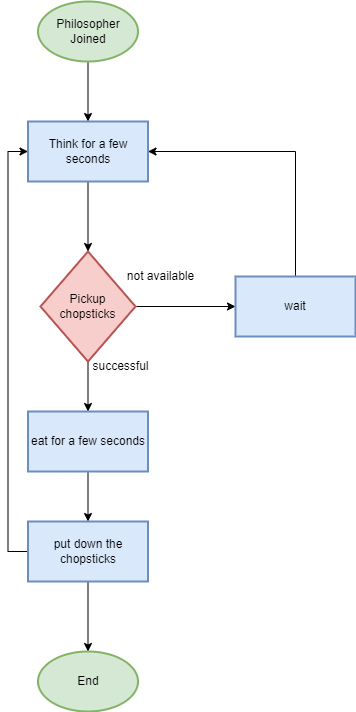

The diagram above was exported from draw.io. Its source (the exported page's mxGraphModel, read from the mxfile embedded in the PNG):
<mxGraphModel dx="1050" dy="549" grid="1" gridSize="10" guides="1" tooltips="1" connect="1" arrows="1" fold="1" page="1" pageScale="1" pageWidth="850" pageHeight="1100" background="#ffffff" math="0" shadow="0">
  <root>
    <mxCell id="0" />
    <mxCell id="1" parent="0" />
    <mxCell id="ffprqq5bIbUTkDwpONdI-4" value="" style="edgeStyle=orthogonalEdgeStyle;rounded=0;orthogonalLoop=1;jettySize=auto;html=1;" parent="1" source="ffprqq5bIbUTkDwpONdI-2" target="ffprqq5bIbUTkDwpONdI-3" edge="1">
      <mxGeometry relative="1" as="geometry" />
    </mxCell>
    <mxCell id="ffprqq5bIbUTkDwpONdI-2" value="Philosopher&lt;br&gt;Joined" style="strokeWidth=2;html=1;shape=mxgraph.flowchart.start_1;whiteSpace=wrap;fillColor=#d5e8d4;strokeColor=#82b366;" parent="1" vertex="1">
      <mxGeometry x="382.5" y="50" width="100" height="60" as="geometry" />
    </mxCell>
    <mxCell id="ffprqq5bIbUTkDwpONdI-6" value="" style="edgeStyle=orthogonalEdgeStyle;rounded=0;orthogonalLoop=1;jettySize=auto;html=1;" parent="1" source="ffprqq5bIbUTkDwpONdI-3" target="ffprqq5bIbUTkDwpONdI-5" edge="1">
      <mxGeometry relative="1" as="geometry" />
    </mxCell>
    <mxCell id="ffprqq5bIbUTkDwpONdI-3" value="Think for a few seconds" style="whiteSpace=wrap;html=1;strokeWidth=2;fillColor=#dae8fc;strokeColor=#6c8ebf;" parent="1" vertex="1">
      <mxGeometry x="372.5" y="170" width="120" height="60" as="geometry" />
    </mxCell>
    <mxCell id="ffprqq5bIbUTkDwpONdI-8" value="" style="edgeStyle=orthogonalEdgeStyle;rounded=0;orthogonalLoop=1;jettySize=auto;html=1;" parent="1" source="ffprqq5bIbUTkDwpONdI-5" target="ffprqq5bIbUTkDwpONdI-7" edge="1">
      <mxGeometry relative="1" as="geometry" />
    </mxCell>
    <mxCell id="ffprqq5bIbUTkDwpONdI-12" value="" style="edgeStyle=orthogonalEdgeStyle;rounded=0;orthogonalLoop=1;jettySize=auto;html=1;" parent="1" source="ffprqq5bIbUTkDwpONdI-5" target="ffprqq5bIbUTkDwpONdI-11" edge="1">
      <mxGeometry relative="1" as="geometry" />
    </mxCell>
    <mxCell id="ffprqq5bIbUTkDwpONdI-5" value="Pickup&lt;br&gt;chopsticks" style="rhombus;whiteSpace=wrap;html=1;strokeWidth=2;fillColor=#f8cecc;strokeColor=#b85450;" parent="1" vertex="1">
      <mxGeometry x="385" y="300" width="95" height="110" as="geometry" />
    </mxCell>
    <mxCell id="ffprqq5bIbUTkDwpONdI-10" value="" style="edgeStyle=orthogonalEdgeStyle;rounded=0;orthogonalLoop=1;jettySize=auto;html=1;" parent="1" source="ffprqq5bIbUTkDwpONdI-7" target="ffprqq5bIbUTkDwpONdI-9" edge="1">
      <mxGeometry relative="1" as="geometry" />
    </mxCell>
    <mxCell id="ffprqq5bIbUTkDwpONdI-7" value="eat for a few seconds" style="whiteSpace=wrap;html=1;strokeWidth=2;fillColor=#dae8fc;strokeColor=#6c8ebf;" parent="1" vertex="1">
      <mxGeometry x="372.5" y="460" width="120" height="60" as="geometry" />
    </mxCell>
    <mxCell id="ffprqq5bIbUTkDwpONdI-18" style="edgeStyle=orthogonalEdgeStyle;rounded=0;orthogonalLoop=1;jettySize=auto;html=1;exitX=0;exitY=0.5;exitDx=0;exitDy=0;entryX=0;entryY=0.5;entryDx=0;entryDy=0;" parent="1" source="ffprqq5bIbUTkDwpONdI-9" target="ffprqq5bIbUTkDwpONdI-3" edge="1">
      <mxGeometry relative="1" as="geometry" />
    </mxCell>
    <mxCell id="ffprqq5bIbUTkDwpONdI-20" style="edgeStyle=orthogonalEdgeStyle;rounded=0;orthogonalLoop=1;jettySize=auto;html=1;entryX=0.5;entryY=0;entryDx=0;entryDy=0;entryPerimeter=0;" parent="1" source="ffprqq5bIbUTkDwpONdI-9" target="ffprqq5bIbUTkDwpONdI-19" edge="1">
      <mxGeometry relative="1" as="geometry" />
    </mxCell>
    <mxCell id="ffprqq5bIbUTkDwpONdI-9" value="put down the chopsticks" style="whiteSpace=wrap;html=1;strokeWidth=2;fillColor=#dae8fc;strokeColor=#6c8ebf;" parent="1" vertex="1">
      <mxGeometry x="372.5" y="570" width="120" height="60" as="geometry" />
    </mxCell>
    <mxCell id="ffprqq5bIbUTkDwpONdI-15" style="edgeStyle=orthogonalEdgeStyle;rounded=0;orthogonalLoop=1;jettySize=auto;html=1;exitX=0.5;exitY=0;exitDx=0;exitDy=0;entryX=1;entryY=0.5;entryDx=0;entryDy=0;" parent="1" source="ffprqq5bIbUTkDwpONdI-11" target="ffprqq5bIbUTkDwpONdI-3" edge="1">
      <mxGeometry relative="1" as="geometry" />
    </mxCell>
    <mxCell id="ffprqq5bIbUTkDwpONdI-11" value="wait" style="whiteSpace=wrap;html=1;strokeWidth=2;fillColor=#dae8fc;strokeColor=#6c8ebf;" parent="1" vertex="1">
      <mxGeometry x="580" y="325" width="120" height="60" as="geometry" />
    </mxCell>
    <mxCell id="ffprqq5bIbUTkDwpONdI-16" value="not available" style="text;html=1;align=center;verticalAlign=middle;resizable=0;points=[];autosize=1;strokeColor=none;fillColor=none;" parent="1" vertex="1">
      <mxGeometry x="460" y="310" width="90" height="30" as="geometry" />
    </mxCell>
    <mxCell id="ffprqq5bIbUTkDwpONdI-17" value="successful" style="text;html=1;align=center;verticalAlign=middle;resizable=0;points=[];autosize=1;strokeColor=none;fillColor=none;" parent="1" vertex="1">
      <mxGeometry x="425" y="400" width="80" height="30" as="geometry" />
    </mxCell>
    <mxCell id="ffprqq5bIbUTkDwpONdI-19" value="End" style="strokeWidth=2;html=1;shape=mxgraph.flowchart.start_1;whiteSpace=wrap;fillColor=#d5e8d4;strokeColor=#82b366;" parent="1" vertex="1">
      <mxGeometry x="382.5" y="700" width="100" height="60" as="geometry" />
    </mxCell>
  </root>
</mxGraphModel>